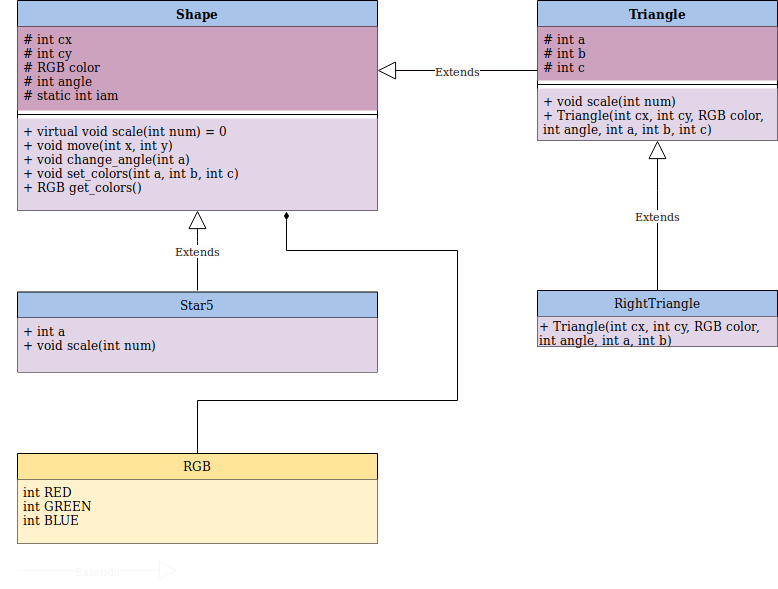

The diagram above was exported from draw.io. Its source (the exported page's mxGraphModel, read from the mxfile embedded in the PNG):
<mxGraphModel dx="1327" dy="778" grid="1" gridSize="10" guides="1" tooltips="1" connect="1" arrows="1" fold="1" page="1" pageScale="1" pageWidth="827" pageHeight="1169" math="0" shadow="0">
  <root>
    <mxCell id="0" />
    <mxCell id="1" parent="0" />
    <mxCell id="-euOc9tgGHEmtQnUvVkw-18" value="Shape" style="swimlane;fontStyle=1;align=center;verticalAlign=top;childLayout=stackLayout;horizontal=1;startSize=26;horizontalStack=0;resizeParent=1;resizeParentMax=0;resizeLast=0;collapsible=1;marginBottom=0;fillColor=#A9C4EB;" vertex="1" parent="1">
      <mxGeometry x="60" y="30" width="360" height="210" as="geometry" />
    </mxCell>
    <mxCell id="-euOc9tgGHEmtQnUvVkw-19" value="# int cx&#10;# int cy&#10;# RGB color&#10;# int angle&#10;# static int iam&#10;" style="text;strokeColor=none;fillColor=#CDA2BE;align=left;verticalAlign=top;spacingLeft=4;spacingRight=4;overflow=hidden;rotatable=0;points=[[0,0.5],[1,0.5]];portConstraint=eastwest;" vertex="1" parent="-euOc9tgGHEmtQnUvVkw-18">
      <mxGeometry y="26" width="360" height="84" as="geometry" />
    </mxCell>
    <mxCell id="-euOc9tgGHEmtQnUvVkw-20" value="" style="line;strokeWidth=1;fillColor=none;align=left;verticalAlign=middle;spacingTop=-1;spacingLeft=3;spacingRight=3;rotatable=0;labelPosition=right;points=[];portConstraint=eastwest;" vertex="1" parent="-euOc9tgGHEmtQnUvVkw-18">
      <mxGeometry y="110" width="360" height="8" as="geometry" />
    </mxCell>
    <mxCell id="-euOc9tgGHEmtQnUvVkw-21" value="+ virtual void scale(int num) = 0&#10;+ void move(int x, int y)&#10;+ void change_angle(int a)&#10;+ void set_colors(int a, int b, int c)&#10;+ RGB get_colors()&#10;" style="text;strokeColor=none;fillColor=#E1D5E7;align=left;verticalAlign=top;spacingLeft=4;spacingRight=4;overflow=hidden;rotatable=0;points=[[0,0.5],[1,0.5]];portConstraint=eastwest;" vertex="1" parent="-euOc9tgGHEmtQnUvVkw-18">
      <mxGeometry y="118" width="360" height="92" as="geometry" />
    </mxCell>
    <mxCell id="-euOc9tgGHEmtQnUvVkw-22" value="Triangle" style="swimlane;fontStyle=1;align=center;verticalAlign=top;childLayout=stackLayout;horizontal=1;startSize=26;horizontalStack=0;resizeParent=1;resizeParentMax=0;resizeLast=0;collapsible=1;marginBottom=0;fillColor=#A9C4EB;" vertex="1" parent="1">
      <mxGeometry x="580" y="30" width="240" height="140" as="geometry" />
    </mxCell>
    <mxCell id="-euOc9tgGHEmtQnUvVkw-23" value="# int a&#10;# int b&#10;# int c&#10;&#10;" style="text;strokeColor=none;fillColor=#CDA2BE;align=left;verticalAlign=top;spacingLeft=4;spacingRight=4;overflow=hidden;rotatable=0;points=[[0,0.5],[1,0.5]];portConstraint=eastwest;" vertex="1" parent="-euOc9tgGHEmtQnUvVkw-22">
      <mxGeometry y="26" width="240" height="54" as="geometry" />
    </mxCell>
    <mxCell id="-euOc9tgGHEmtQnUvVkw-24" value="" style="line;strokeWidth=1;fillColor=none;align=left;verticalAlign=middle;spacingTop=-1;spacingLeft=3;spacingRight=3;rotatable=0;labelPosition=right;points=[];portConstraint=eastwest;" vertex="1" parent="-euOc9tgGHEmtQnUvVkw-22">
      <mxGeometry y="80" width="240" height="8" as="geometry" />
    </mxCell>
    <mxCell id="-euOc9tgGHEmtQnUvVkw-25" value="+ void scale(int num)&#10;+ Triangle(int cx, int cy, RGB color,&#10;int angle, int a, int b, int c)&#10;&#10;" style="text;strokeColor=none;fillColor=#E1D5E7;align=left;verticalAlign=top;spacingLeft=4;spacingRight=4;overflow=hidden;rotatable=0;points=[[0,0.5],[1,0.5]];portConstraint=eastwest;" vertex="1" parent="-euOc9tgGHEmtQnUvVkw-22">
      <mxGeometry y="88" width="240" height="52" as="geometry" />
    </mxCell>
    <mxCell id="-euOc9tgGHEmtQnUvVkw-27" value="RightTriangle" style="swimlane;fontStyle=0;childLayout=stackLayout;horizontal=1;startSize=26;fillColor=#A9C4EB;horizontalStack=0;resizeParent=1;resizeParentMax=0;resizeLast=0;collapsible=1;marginBottom=0;" vertex="1" parent="1">
      <mxGeometry x="580" y="320" width="240" height="56" as="geometry" />
    </mxCell>
    <mxCell id="-euOc9tgGHEmtQnUvVkw-42" value="+ Triangle(int cx, int cy, RGB color,&lt;br&gt;int angle, int a, int b)" style="text;html=1;resizable=0;points=[];autosize=1;align=left;verticalAlign=top;spacingTop=-4;fillColor=#E1D5E7;" vertex="1" parent="-euOc9tgGHEmtQnUvVkw-27">
      <mxGeometry y="26" width="240" height="30" as="geometry" />
    </mxCell>
    <mxCell id="-euOc9tgGHEmtQnUvVkw-29" value="Star5" style="swimlane;fontStyle=0;childLayout=stackLayout;horizontal=1;startSize=26;fillColor=#A9C4EB;horizontalStack=0;resizeParent=1;resizeParentMax=0;resizeLast=0;collapsible=1;marginBottom=0;" vertex="1" parent="1">
      <mxGeometry x="60" y="321.5" width="360" height="80" as="geometry" />
    </mxCell>
    <mxCell id="-euOc9tgGHEmtQnUvVkw-30" value="+ int a&#10;+ void scale(int num)&#10;&#10;" style="text;strokeColor=none;fillColor=#E1D5E7;align=left;verticalAlign=top;spacingLeft=4;spacingRight=4;overflow=hidden;rotatable=0;points=[[0,0.5],[1,0.5]];portConstraint=eastwest;" vertex="1" parent="-euOc9tgGHEmtQnUvVkw-29">
      <mxGeometry y="26" width="360" height="54" as="geometry" />
    </mxCell>
    <mxCell id="-euOc9tgGHEmtQnUvVkw-31" style="edgeStyle=orthogonalEdgeStyle;rounded=0;orthogonalLoop=1;jettySize=auto;html=1;exitX=0.5;exitY=0;exitDx=0;exitDy=0;entryX=0.747;entryY=1.011;entryDx=0;entryDy=0;entryPerimeter=0;endArrow=diamondThin;endFill=1;" edge="1" parent="1" source="-euOc9tgGHEmtQnUvVkw-32" target="-euOc9tgGHEmtQnUvVkw-21">
      <mxGeometry relative="1" as="geometry">
        <Array as="points">
          <mxPoint x="240" y="430" />
          <mxPoint x="500" y="430" />
          <mxPoint x="500" y="280" />
          <mxPoint x="329" y="280" />
        </Array>
      </mxGeometry>
    </mxCell>
    <mxCell id="-euOc9tgGHEmtQnUvVkw-32" value="RGB" style="swimlane;fontStyle=0;childLayout=stackLayout;horizontal=1;startSize=26;fillColor=#FFE599;horizontalStack=0;resizeParent=1;resizeParentMax=0;resizeLast=0;collapsible=1;marginBottom=0;" vertex="1" parent="1">
      <mxGeometry x="60" y="483" width="360" height="90" as="geometry" />
    </mxCell>
    <mxCell id="-euOc9tgGHEmtQnUvVkw-33" value="int RED&#10;int GREEN&#10;int BLUE&#10;" style="text;strokeColor=none;fillColor=#FFF2CC;align=left;verticalAlign=top;spacingLeft=4;spacingRight=4;overflow=hidden;rotatable=0;points=[[0,0.5],[1,0.5]];portConstraint=eastwest;" vertex="1" parent="-euOc9tgGHEmtQnUvVkw-32">
      <mxGeometry y="26" width="360" height="64" as="geometry" />
    </mxCell>
    <mxCell id="-euOc9tgGHEmtQnUvVkw-43" value="Extends" style="endArrow=block;endSize=16;endFill=0;html=1;strokeColor=#F7F7F7;fontColor=#F5F5F5;" edge="1" parent="1">
      <mxGeometry width="160" relative="1" as="geometry">
        <mxPoint x="60" y="600" as="sourcePoint" />
        <mxPoint x="220" y="600" as="targetPoint" />
      </mxGeometry>
    </mxCell>
    <mxCell id="-euOc9tgGHEmtQnUvVkw-50" value="Extends" style="endArrow=block;endSize=16;endFill=0;html=1;labelBackgroundColor=#FCFCFC;strokeColor=#080000;fontColor=#1C1C1C;entryX=0.5;entryY=1;entryDx=0;entryDy=0;" edge="1" parent="1" target="-euOc9tgGHEmtQnUvVkw-18">
      <mxGeometry width="160" relative="1" as="geometry">
        <mxPoint x="240" y="320" as="sourcePoint" />
        <mxPoint x="200" y="640" as="targetPoint" />
        <Array as="points">
          <mxPoint x="240" y="270" />
        </Array>
      </mxGeometry>
    </mxCell>
    <mxCell id="-euOc9tgGHEmtQnUvVkw-51" value="Extends" style="endArrow=block;endSize=16;endFill=0;html=1;labelBackgroundColor=#FCFCFC;strokeColor=#080000;fontColor=#1C1C1C;exitX=0.5;exitY=0;exitDx=0;exitDy=0;entryX=0.5;entryY=1;entryDx=0;entryDy=0;" edge="1" parent="1" source="-euOc9tgGHEmtQnUvVkw-27" target="-euOc9tgGHEmtQnUvVkw-22">
      <mxGeometry width="160" relative="1" as="geometry">
        <mxPoint x="40" y="640" as="sourcePoint" />
        <mxPoint x="200" y="640" as="targetPoint" />
        <Array as="points">
          <mxPoint x="700" y="230" />
        </Array>
      </mxGeometry>
    </mxCell>
    <mxCell id="-euOc9tgGHEmtQnUvVkw-52" value="Extends" style="endArrow=block;endSize=16;endFill=0;html=1;labelBackgroundColor=#FCFCFC;strokeColor=#080000;fontColor=#1C1C1C;exitX=0;exitY=0.5;exitDx=0;exitDy=0;" edge="1" parent="1" source="-euOc9tgGHEmtQnUvVkw-22">
      <mxGeometry width="160" relative="1" as="geometry">
        <mxPoint x="40" y="640" as="sourcePoint" />
        <mxPoint x="420" y="100" as="targetPoint" />
        <Array as="points">
          <mxPoint x="500" y="100" />
        </Array>
      </mxGeometry>
    </mxCell>
  </root>
</mxGraphModel>